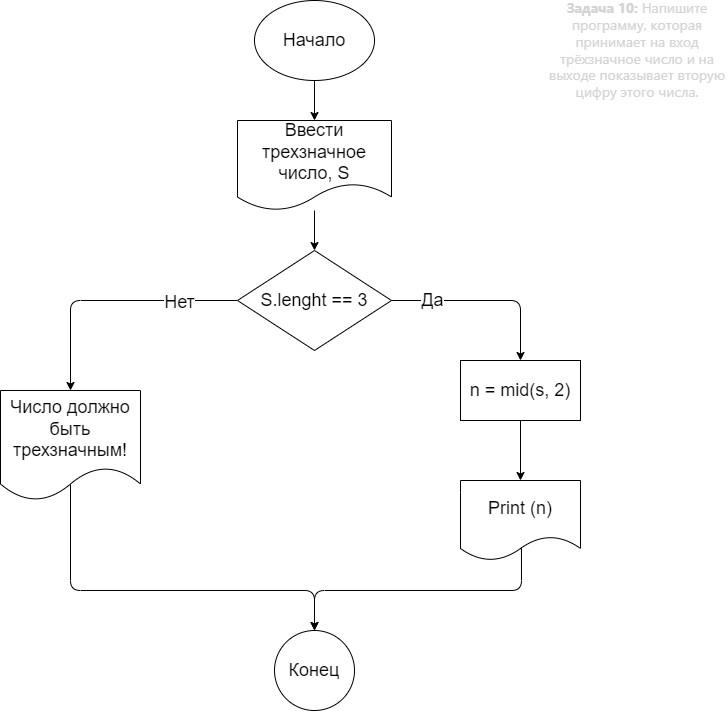

The diagram above was exported from draw.io. Its source (the exported page's mxGraphModel, read from the mxfile embedded in the PNG):
<mxGraphModel dx="1251" dy="734" grid="1" gridSize="10" guides="1" tooltips="1" connect="1" arrows="1" fold="1" page="1" pageScale="1" pageWidth="827" pageHeight="1169" math="0" shadow="0">
  <root>
    <mxCell id="0" />
    <mxCell id="1" parent="0" />
    <mxCell id="2" value="&lt;strong style=&quot;color: rgb(212, 212, 212); font-family: -apple-system, BlinkMacSystemFont, &amp;quot;Segoe WPC&amp;quot;, &amp;quot;Segoe UI&amp;quot;, system-ui, Ubuntu, &amp;quot;Droid Sans&amp;quot;, sans-serif; font-size: 14px; text-align: start;&quot;&gt;Задача 10:&lt;/strong&gt;&lt;span style=&quot;color: rgb(212, 212, 212); font-family: -apple-system, BlinkMacSystemFont, &amp;quot;Segoe WPC&amp;quot;, &amp;quot;Segoe UI&amp;quot;, system-ui, Ubuntu, &amp;quot;Droid Sans&amp;quot;, sans-serif; font-size: 14px; text-align: start;&quot;&gt;&amp;nbsp;Напишите программу, которая принимает на вход трёхзначное число и на выходе показывает вторую цифру этого числа.&lt;/span&gt;" style="text;strokeColor=none;align=center;fillColor=none;html=1;verticalAlign=middle;whiteSpace=wrap;rounded=0;" parent="1" vertex="1">
      <mxGeometry x="647" width="180" height="100" as="geometry" />
    </mxCell>
    <mxCell id="6" value="" style="edgeStyle=none;html=1;fontSize=18;" parent="1" source="4" target="5" edge="1">
      <mxGeometry relative="1" as="geometry" />
    </mxCell>
    <mxCell id="4" value="&lt;font style=&quot;font-size: 18px;&quot;&gt;Начало&lt;/font&gt;" style="ellipse;whiteSpace=wrap;html=1;" parent="1" vertex="1">
      <mxGeometry x="354" width="120" height="80" as="geometry" />
    </mxCell>
    <mxCell id="8" value="" style="edgeStyle=none;html=1;fontSize=18;" parent="1" source="5" target="7" edge="1">
      <mxGeometry relative="1" as="geometry" />
    </mxCell>
    <mxCell id="5" value="Ввести трехзначное число, S" style="shape=document;whiteSpace=wrap;html=1;boundedLbl=1;fontSize=18;" parent="1" vertex="1">
      <mxGeometry x="337" y="120" width="154" height="90" as="geometry" />
    </mxCell>
    <mxCell id="10" value="" style="edgeStyle=orthogonalEdgeStyle;html=1;fontSize=18;" parent="1" source="7" target="9" edge="1">
      <mxGeometry relative="1" as="geometry" />
    </mxCell>
    <mxCell id="11" value="Да" style="edgeLabel;html=1;align=center;verticalAlign=middle;resizable=0;points=[];fontSize=18;" parent="10" vertex="1" connectable="0">
      <mxGeometry x="-0.5767" y="1" relative="1" as="geometry">
        <mxPoint as="offset" />
      </mxGeometry>
    </mxCell>
    <mxCell id="15" value="" style="edgeStyle=orthogonalEdgeStyle;html=1;fontSize=18;" parent="1" source="7" target="14" edge="1">
      <mxGeometry relative="1" as="geometry" />
    </mxCell>
    <mxCell id="16" value="Нет" style="edgeLabel;html=1;align=center;verticalAlign=middle;resizable=0;points=[];fontSize=18;" parent="15" vertex="1" connectable="0">
      <mxGeometry x="-0.5401" y="1" relative="1" as="geometry">
        <mxPoint as="offset" />
      </mxGeometry>
    </mxCell>
    <mxCell id="7" value="S.lenght == 3" style="rhombus;whiteSpace=wrap;html=1;fontSize=18;" parent="1" vertex="1">
      <mxGeometry x="337" y="250" width="154" height="100" as="geometry" />
    </mxCell>
    <mxCell id="13" value="" style="edgeStyle=orthogonalEdgeStyle;html=1;fontSize=18;" parent="1" source="9" target="12" edge="1">
      <mxGeometry relative="1" as="geometry" />
    </mxCell>
    <mxCell id="9" value="n = mid(s, 2)" style="whiteSpace=wrap;html=1;fontSize=18;" parent="1" vertex="1">
      <mxGeometry x="560" y="360" width="120" height="60" as="geometry" />
    </mxCell>
    <mxCell id="19" style="edgeStyle=orthogonalEdgeStyle;html=1;fontSize=18;exitX=0.508;exitY=0.838;exitDx=0;exitDy=0;exitPerimeter=0;" parent="1" source="12" target="17" edge="1">
      <mxGeometry relative="1" as="geometry">
        <Array as="points">
          <mxPoint x="621" y="590" />
          <mxPoint x="414" y="590" />
        </Array>
      </mxGeometry>
    </mxCell>
    <mxCell id="12" value="Print (n)" style="shape=document;whiteSpace=wrap;html=1;boundedLbl=1;fontSize=18;" parent="1" vertex="1">
      <mxGeometry x="560" y="480" width="120" height="80" as="geometry" />
    </mxCell>
    <mxCell id="18" value="" style="edgeStyle=orthogonalEdgeStyle;html=1;fontSize=18;exitX=0.5;exitY=0.855;exitDx=0;exitDy=0;exitPerimeter=0;" parent="1" source="14" target="17" edge="1">
      <mxGeometry relative="1" as="geometry">
        <Array as="points">
          <mxPoint x="170" y="590" />
          <mxPoint x="414" y="590" />
        </Array>
      </mxGeometry>
    </mxCell>
    <mxCell id="14" value="Число должно быть трехзначным!" style="shape=document;whiteSpace=wrap;html=1;boundedLbl=1;fontSize=18;" parent="1" vertex="1">
      <mxGeometry x="100" y="390" width="140" height="110" as="geometry" />
    </mxCell>
    <mxCell id="17" value="Конец" style="ellipse;whiteSpace=wrap;html=1;fontSize=18;" parent="1" vertex="1">
      <mxGeometry x="374" y="630" width="80" height="80" as="geometry" />
    </mxCell>
  </root>
</mxGraphModel>